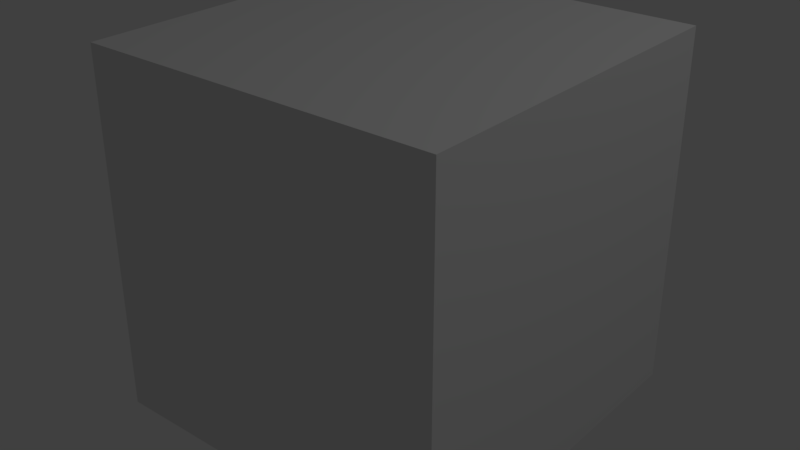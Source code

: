 # Source: CubeOfFun.blend  (saved by Blender 2.78.0; exported with 4.5.12 LTS)
import bpy
from mathutils import Matrix  # noqa: F401  (used for matrix-valued properties, if any)

bpy.ops.wm.read_factory_settings(use_empty=True)
scene = bpy.context.scene
scene.name = 'Scene'

# ---- collections
col_collection_1 = bpy.data.collections.new('Collection 1'); scene.collection.children.link(col_collection_1)

# ---- materials (node trees are filled in below, after node groups)
mat_material = bpy.data.materials.new('Material')
mat_material.alpha_threshold = 0.0
mat_material.use_transparent_shadow = False
mat_material.roughness = 0.5
mat_material.line_color = (0.0, 0.0, 0.0, 1.0)

# ---- material node trees

# ---- world
world_world = bpy.data.worlds.new('World'); scene.world = world_world
world_world.color = (0.05088, 0.05088, 0.05088)
world_world.use_sun_shadow = False
world_world.sun_shadow_jitter_overblur = 0.0
world_world.cycles.sampling_method = 'MANUAL'

# ---- lights
light_lamp = bpy.data.lights.new('Lamp', 'POINT')
light_lamp.transmission_factor = 0.0
light_lamp.cutoff_distance = 30.0
light_lamp.energy = 100.0
light_lamp.shadow_buffer_clip_start = 1.001
light_lamp.shadow_soft_size = 0.1
light_lamp.shadow_maximum_resolution = 0.006
light_lamp.use_absolute_resolution = True

# ---- meshes
me_cube = bpy.data.meshes.new('Cube')
me_cube.from_pydata([(1.0, 1.0, -1.0), (1.0, -1.0, -1.0), (-1.0, -1.0, -1.0), (-1.0, 1.0, -1.0), (1.0, 1.0, 1.0), (1.0, -1.0, 1.0), (-1.0, -1.0, 1.0), (-1.0, 1.0, 1.0)], [], [(0, 1, 2, 3), (4, 7, 6, 5), (0, 4, 5, 1), (1, 5, 6, 2), (2, 6, 7, 3), (4, 0, 3, 7)])
me_cube.materials.append(mat_material)
me_cube.use_remesh_preserve_volume = False
me_cube.use_remesh_preserve_attributes = False
me_cube.use_mirror_vertex_groups = False
me_cube.update()

# ---- objects
ob_cube = bpy.data.objects.new('Cube', me_cube)
ob_lamp = bpy.data.objects.new('Lamp', light_lamp)

# ---- transforms, parenting, visibility, modifiers, constraints
ob_cube.location = (0.0, 0.0, 0.0)
ob_cube.lock_rotations_4d = False
ob_cube.empty_display_type = 'ARROWS'
ob_cube.lineart.crease_threshold = 0.0
ob_lamp.location = (4.076, 1.005, 5.904)
ob_lamp.rotation_euler = (0.6503, 0.05522, 1.866)
ob_lamp.lock_rotations_4d = False
ob_lamp.empty_display_type = 'ARROWS'
ob_lamp.color = (0.0, 0.0, 0.0, 0.0)
ob_lamp.lineart.crease_threshold = 0.0

# ---- collection membership
col_collection_1.objects.link(ob_cube)
col_collection_1.objects.link(ob_lamp)

# ---- scene / render settings (as saved in the file)
scene.frame_start = 1; scene.frame_end = 250; scene.frame_set(1)
scene.render.engine = 'BLENDER_EEVEE_NEXT'
scene.render.resolution_percentage = 50
scene.render.dither_intensity = 0.0
scene.cycles.use_denoising = False
scene.cycles.samples = 128
scene.cycles.sampling_pattern = 'TABULATED_SOBOL'
scene.cycles.light_sampling_threshold = 0.0
scene.cycles.use_adaptive_sampling = False
scene.cycles.use_light_tree = False
scene.cycles.blur_glossy = 0.0
scene.cycles.sample_clamp_indirect = 0.0
scene.view_settings.view_transform = 'Standard'
bpy.context.view_layer.update()

# ---- added for rendering (the .blend has no active camera): camera
cam_auto = bpy.data.cameras.new('AutoCamera')
cam_auto.lens = 50.0
cam_auto.sensor_width = 36.0
cam_auto.clip_end = 1000.0
ob_auto_camera = bpy.data.objects.new('AutoCamera', cam_auto)
scene.collection.objects.link(ob_auto_camera)
ob_auto_camera.location = (3.20507, -3.84609, 2.56406)
ob_auto_camera.rotation_euler = (1.09748, -7.21219e-08, 0.694738)
scene.camera = ob_auto_camera
bpy.context.view_layer.update()
